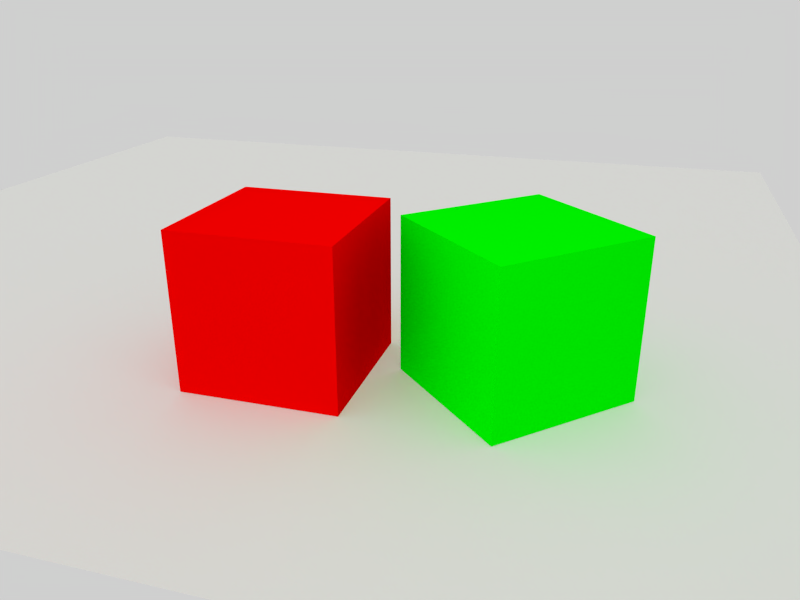 # Source: cubespainted.blend  (saved by Blender 2.54.0; exported with 4.5.12 LTS)
import bpy
from mathutils import Matrix  # noqa: F401  (used for matrix-valued properties, if any)

bpy.ops.wm.read_factory_settings(use_empty=True)
scene = bpy.context.scene
scene.name = 'Scene'

# ---- collections
col_collection_1 = bpy.data.collections.new('Collection 1'); scene.collection.children.link(col_collection_1)

# ---- materials (node trees are filled in below, after node groups)
mat_ground = bpy.data.materials.new('ground')
mat_ground.alpha_threshold = 0.0
mat_ground.use_transparent_shadow = False
mat_ground.roughness = 0.5
mat_ground.specular_intensity = 0.0
mat_ground.line_color = (0.0, 0.0, 0.0, 1.0)
mat_greenguy = bpy.data.materials.new('greenguy')
mat_greenguy.alpha_threshold = 0.0
mat_greenguy.use_transparent_shadow = False
mat_greenguy.diffuse_color = (0.0, 1.0, 0.0, 1.0)
mat_greenguy.roughness = 0.5
mat_greenguy.line_color = (0.0, 0.0, 0.0, 1.0)
mat_redguy = bpy.data.materials.new('redguy')
mat_redguy.alpha_threshold = 0.0
mat_redguy.use_transparent_shadow = False
mat_redguy.diffuse_color = (1.0, 0.0, 0.0, 1.0)
mat_redguy.roughness = 0.5
mat_redguy.line_color = (0.0, 0.0, 0.0, 1.0)

# ---- material node trees

# ---- world
world_world = bpy.data.worlds.new('World'); scene.world = world_world
world_world.color = (0.6267, 0.6267, 0.6267)
world_world.use_sun_shadow = False
world_world.sun_shadow_jitter_overblur = 0.0
world_world.cycles.sampling_method = 'MANUAL'
world_world.cycles.sample_map_resolution = 256

# ---- cameras
cam_camera = bpy.data.cameras.new('Camera')
cam_camera.clip_end = 100.0
cam_camera.lens = 35.0
cam_camera.ortho_scale = 7.314
cam_camera.dof.focus_distance = 0.0
cam_camera.dof.aperture_fstop = 128.0

# ---- lights
light_spot_002 = bpy.data.lights.new('Spot.002', 'SUN')
light_spot_002.color = (1.0, 0.9519, 0.7353)
light_spot_002.transmission_factor = 0.0
light_spot_002.cutoff_distance = 30.0
light_spot_002.use_shadow = False
light_spot_002.angle = 1.571
light_spot_002.energy = 0.5
light_spot_002.shadow_buffer_clip_start = 1.001
light_spot_002.shadow_soft_size = 1.0
light_spot_002.shadow_cascade_max_distance = 1000.0
light_spot_002.cycles.use_multiple_importance_sampling = False
light_spot_001 = bpy.data.lights.new('Spot.001', 'SUN')
light_spot_001.color = (0.7122, 0.9358, 1.0)
light_spot_001.transmission_factor = 0.0
light_spot_001.cutoff_distance = 30.0
light_spot_001.use_shadow = False
light_spot_001.angle = 1.571
light_spot_001.energy = 0.5
light_spot_001.shadow_buffer_clip_start = 1.001
light_spot_001.shadow_soft_size = 1.0
light_spot_001.shadow_cascade_max_distance = 1000.0
light_spot_001.cycles.use_multiple_importance_sampling = False
light_spot = bpy.data.lights.new('Spot', 'SPOT')
light_spot.transmission_factor = 0.0
light_spot.cutoff_distance = 30.0
light_spot.energy = 100.0
light_spot.shadow_buffer_clip_start = 1.001
light_spot.shadow_soft_size = 3.0
light_spot.shadow_maximum_resolution = 0.006
light_spot.use_absolute_resolution = True
light_spot.spot_size = 1.309
light_spot.cycles.use_multiple_importance_sampling = False

# ---- meshes
me_ground = bpy.data.meshes.new('ground')
me_ground.from_pydata([(1.0, 1.0, 0.0), (1.0, -1.0, 0.0), (-1.0, -1.0, 0.0), (-1.0, 1.0, 0.0)], [], [(0, 3, 2, 1)])
me_ground.materials.append(mat_ground)
me_ground.use_remesh_preserve_volume = False
me_ground.use_remesh_preserve_attributes = False
me_ground.use_mirror_vertex_groups = False
me_ground.update()
me_cube_001 = bpy.data.meshes.new('Cube.001')
me_cube_001.from_pydata([(-1.0, 1.0, -1.0), (1.0, 1.0, -1.0), (1.0, -1.0, -1.0), (-1.0, -1.0, -1.0), (-1.0, 1.0, 1.0), (1.0, 1.0, 1.0), (1.0, -1.0, 1.0), (-1.0, -1.0, 1.0)], [], [(0, 1, 2, 3), (4, 7, 6, 5), (0, 4, 5, 1), (1, 5, 6, 2), (2, 6, 7, 3), (4, 0, 3, 7)])
_uv = me_cube_001.uv_layers.new(name='UVTex')
_uv.uv.foreach_set('vector', [1.0, 0.25, 1.0, 0.5, 0.75, 0.5, 0.75, 0.25, 0.25, 0.25, 0.5, 0.25, 0.5, 0.5, 0.25, 0.5, 0.0, 0.25, 0.25, 0.25, 0.25, 0.5, 1.885e-07, 0.5, 0.75, 0.75, 0.5, 0.75, 0.5, 0.5, 0.75, 0.5, 0.75, 0.5, 0.5, 0.5, 0.5, 0.25, 0.75, 0.25, 0.5, 2.356e-08, 0.75, 0.0, 0.75, 0.25, 0.5, 0.25])
_ca = me_cube_001.color_attributes.new('Col', 'BYTE_COLOR', 'CORNER')
_ca.data.foreach_set('color', [1.0, 1.0, 1.0, 1.0, 1.0, 1.0, 1.0, 1.0, 1.0, 1.0, 1.0, 1.0, 1.0, 1.0, 1.0, 1.0, 1.0, 1.0, 1.0, 1.0, 1.0, 1.0, 1.0, 1.0, 1.0, 1.0, 1.0, 1.0, 1.0, 1.0, 1.0, 1.0, 1.0, 1.0, 1.0, 1.0, 1.0, 1.0, 1.0, 1.0, 1.0, 1.0, 1.0, 1.0, 1.0, 1.0, 1.0, 1.0, 1.0, 1.0, 1.0, 1.0, 1.0, 1.0, 1.0, 1.0, 1.0, 1.0, 1.0, 1.0, 1.0, 1.0, 1.0, 1.0, 1.0, 1.0, 1.0, 1.0, 1.0, 1.0, 1.0, 1.0, 1.0, 1.0, 1.0, 1.0, 1.0, 1.0, 1.0, 1.0, 1.0, 1.0, 1.0, 1.0, 1.0, 1.0, 1.0, 1.0, 1.0, 1.0, 1.0, 1.0, 1.0, 1.0, 1.0, 1.0])
me_cube_001.materials.append(mat_greenguy)
me_cube_001.use_remesh_preserve_volume = False
me_cube_001.use_remesh_preserve_attributes = False
me_cube_001.use_mirror_vertex_groups = False
me_cube_001.update()
me_cube = bpy.data.meshes.new('Cube')
me_cube.from_pydata([(1.0, 1.0, -1.0), (1.0, -1.0, -1.0), (-1.0, -1.0, -1.0), (-1.0, 1.0, -1.0), (1.0, 1.0, 1.0), (1.0, -1.0, 1.0), (-1.0, -1.0, 1.0), (-1.0, 1.0, 1.0)], [], [(0, 1, 2, 3), (4, 7, 6, 5), (0, 4, 5, 1), (1, 5, 6, 2), (2, 6, 7, 3), (4, 0, 3, 7)])
_uv = me_cube.uv_layers.new(name='UVTex')
_uv.uv.foreach_set('vector', [0.5, 0.0, 0.75, 4.712e-08, 0.75, 0.25, 0.5, 0.25, 0.5, 0.75, 0.5, 0.5, 0.75, 0.5, 0.75, 0.75, 0.25, 0.25, 0.25, 0.5, 2.356e-08, 0.5, 0.0, 0.25, 1.0, 0.25, 1.0, 0.5, 0.75, 0.5, 0.75, 0.25, 0.75, 0.25, 0.75, 0.5, 0.5, 0.5, 0.5, 0.25, 0.25, 0.5, 0.25, 0.25, 0.5, 0.25, 0.5, 0.5])
_ca = me_cube.color_attributes.new('Col', 'BYTE_COLOR', 'CORNER')
_ca.data.foreach_set('color', [1.0, 1.0, 1.0, 1.0, 1.0, 1.0, 1.0, 1.0, 1.0, 1.0, 1.0, 1.0, 1.0, 1.0, 1.0, 1.0, 1.0, 1.0, 1.0, 1.0, 1.0, 1.0, 1.0, 1.0, 1.0, 1.0, 1.0, 1.0, 1.0, 1.0, 1.0, 1.0, 1.0, 1.0, 1.0, 1.0, 1.0, 1.0, 1.0, 1.0, 1.0, 1.0, 1.0, 1.0, 1.0, 1.0, 1.0, 1.0, 1.0, 1.0, 1.0, 1.0, 1.0, 1.0, 1.0, 1.0, 1.0, 1.0, 1.0, 1.0, 1.0, 1.0, 1.0, 1.0, 1.0, 1.0, 1.0, 1.0, 1.0, 1.0, 1.0, 1.0, 1.0, 1.0, 1.0, 1.0, 1.0, 1.0, 1.0, 1.0, 1.0, 1.0, 1.0, 1.0, 1.0, 1.0, 1.0, 1.0, 1.0, 1.0, 1.0, 1.0, 1.0, 1.0, 1.0, 1.0])
me_cube.materials.append(mat_redguy)
me_cube.use_remesh_preserve_volume = False
me_cube.use_remesh_preserve_attributes = False
me_cube.use_mirror_vertex_groups = False
me_cube.update()

# ---- objects
ob_mesh = bpy.data.objects.new('Mesh', me_ground)
ob_target = bpy.data.objects.new('Target', None)
ob_lamp_002 = bpy.data.objects.new('Lamp.002', light_spot_002)
ob_lamp_001 = bpy.data.objects.new('Lamp.001', light_spot_001)
ob_camera = bpy.data.objects.new('Camera', cam_camera)
ob_lamp = bpy.data.objects.new('Lamp', light_spot)
ob_cube2 = bpy.data.objects.new('Cube2', me_cube_001)
ob_cube1 = bpy.data.objects.new('Cube1', me_cube)

# ---- transforms, parenting, visibility, modifiers, constraints
ob_mesh.location = (-4.683, -1.586, -1.007)
ob_mesh.scale = (8.57, 8.57, 8.57)
ob_mesh.empty_display_type = 'ARROWS'
ob_mesh.lineart.crease_threshold = 0.0
ob_target.location = (-0.1548, 1.376, 0.0)
ob_target.empty_display_type = 'ARROWS'
ob_target.empty_image_offset = (0.0, 0.0)
ob_target.lineart.crease_threshold = 0.0
ob_lamp_002.location = (-0.1594, 0.7534, 3.591)
ob_lamp_002.lock_rotations_4d = False
ob_lamp_002.empty_display_type = 'ARROWS'
ob_lamp_002.color = (0.0, 0.0, 0.0, 0.0)
ob_lamp_002.lineart.crease_threshold = 0.0
_c = ob_lamp_002.constraints.new('TRACK_TO'); _c.name = 'AutoTrack'
_c.target = ob_target
ob_lamp_001.location = (5.686, -1.799, 1.819)
ob_lamp_001.lock_rotations_4d = False
ob_lamp_001.empty_display_type = 'ARROWS'
ob_lamp_001.color = (0.0, 0.0, 0.0, 0.0)
ob_lamp_001.lineart.crease_threshold = 0.0
_c = ob_lamp_001.constraints.new('TRACK_TO'); _c.name = 'AutoTrack'
_c.target = ob_target
ob_camera.location = (8.031, 3.833, 3.519)
ob_camera.lock_rotations_4d = False
ob_camera.empty_display_type = 'ARROWS'
ob_camera.color = (0.0, 0.0, 0.0, 0.0)
ob_camera.display_type = 'WIRE'
ob_camera.lineart.crease_threshold = 0.0
_c = ob_camera.constraints.new('TRACK_TO'); _c.name = 'AutoTrack'
_c.target = ob_target
ob_lamp.location = (3.95, 4.58, 3.82)
ob_lamp.lock_rotations_4d = False
ob_lamp.empty_display_type = 'ARROWS'
ob_lamp.color = (0.0, 0.0, 0.0, 0.0)
ob_lamp.lineart.crease_threshold = 0.0
_c = ob_lamp.constraints.new('TRACK_TO'); _c.name = 'AutoTrack'
_c.target = ob_target
ob_cube2.location = (-0.3096, 2.751, 0.0)
ob_cube2.rotation_euler = (0.0, -0.0, -0.7854)
ob_cube2.lock_rotations_4d = False
ob_cube2.empty_display_type = 'ARROWS'
ob_cube2.color = (0.0, 0.0, 0.0, 1.0)
ob_cube2.lineart.crease_threshold = 0.0
ob_cube1.location = (0.0, 0.0, 0.0)
ob_cube1.lock_rotations_4d = False
ob_cube1.empty_display_type = 'ARROWS'
ob_cube1.color = (0.0, 0.0, 0.0, 1.0)
ob_cube1.lineart.crease_threshold = 0.0

# ---- collection membership
col_collection_1.objects.link(ob_mesh)
col_collection_1.objects.link(ob_target)
col_collection_1.objects.link(ob_lamp_002)
col_collection_1.objects.link(ob_lamp_001)
col_collection_1.objects.link(ob_camera)
col_collection_1.objects.link(ob_lamp)
col_collection_1.objects.link(ob_cube2)
col_collection_1.objects.link(ob_cube1)

# ---- scene / render settings (as saved in the file)
scene.camera = ob_camera
scene.frame_start = 1; scene.frame_end = 250; scene.frame_set(1)
scene.render.engine = 'BLENDER_EEVEE_NEXT'
scene.render.image_settings.color_mode = 'RGB'
scene.render.image_settings.compression = 90
scene.render.resolution_x = 1024
scene.render.resolution_y = 768
scene.render.pixel_aspect_x = 100.0
scene.render.pixel_aspect_y = 100.0
scene.render.dither_intensity = 0.0
scene.render.bake_margin = 2
scene.render.bake_bias = 0.0
scene.cycles.use_denoising = False
scene.cycles.samples = 10
scene.cycles.sampling_pattern = 'TABULATED_SOBOL'
scene.cycles.light_sampling_threshold = 0.0
scene.cycles.use_adaptive_sampling = False
scene.cycles.use_light_tree = False
scene.cycles.blur_glossy = 0.0
scene.cycles.volume_bounces = 1
scene.cycles.pixel_filter_type = 'GAUSSIAN'
scene.cycles.sample_clamp_indirect = 0.0
scene.view_settings.view_transform = 'Standard'
bpy.context.view_layer.update()
